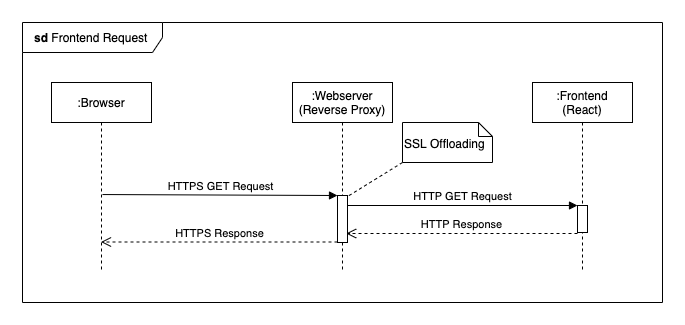

The diagram above was exported from draw.io. Its source (the exported page's mxGraphModel, read from the mxfile embedded in the PNG):
<mxGraphModel dx="1163" dy="624" grid="1" gridSize="10" guides="1" tooltips="1" connect="1" arrows="1" fold="1" page="1" pageScale="1" pageWidth="827" pageHeight="1169" math="0" shadow="0">
  <root>
    <mxCell id="0" />
    <mxCell id="1" parent="0" />
    <mxCell id="Q8wjXRVlgArIjfCmUKsD-27" value="&lt;b&gt;sd&lt;/b&gt; Frontend Request" style="shape=umlFrame;whiteSpace=wrap;html=1;width=140;height=30;align=left;spacingLeft=10;" vertex="1" parent="1">
      <mxGeometry x="40" y="40" width="640" height="280" as="geometry" />
    </mxCell>
    <mxCell id="Q8wjXRVlgArIjfCmUKsD-3" value=":Browser" style="shape=umlLifeline;perimeter=lifelinePerimeter;whiteSpace=wrap;html=1;container=1;collapsible=0;recursiveResize=0;outlineConnect=0;" vertex="1" parent="1">
      <mxGeometry x="69" y="100" width="100" height="190" as="geometry" />
    </mxCell>
    <mxCell id="Q8wjXRVlgArIjfCmUKsD-4" value=":Webserver (Reverse Proxy)" style="shape=umlLifeline;perimeter=lifelinePerimeter;whiteSpace=wrap;html=1;container=1;collapsible=0;recursiveResize=0;outlineConnect=0;" vertex="1" parent="1">
      <mxGeometry x="310" y="100" width="100" height="190" as="geometry" />
    </mxCell>
    <mxCell id="Q8wjXRVlgArIjfCmUKsD-8" value="" style="html=1;points=[];perimeter=orthogonalPerimeter;" vertex="1" parent="Q8wjXRVlgArIjfCmUKsD-4">
      <mxGeometry x="45" y="113" width="10" height="10" as="geometry" />
    </mxCell>
    <mxCell id="Q8wjXRVlgArIjfCmUKsD-9" value=":Frontend&lt;br&gt;(React)" style="shape=umlLifeline;perimeter=lifelinePerimeter;whiteSpace=wrap;html=1;container=1;collapsible=0;recursiveResize=0;outlineConnect=0;" vertex="1" parent="1">
      <mxGeometry x="550" y="100" width="100" height="190" as="geometry" />
    </mxCell>
    <mxCell id="Q8wjXRVlgArIjfCmUKsD-10" value="" style="html=1;points=[];perimeter=orthogonalPerimeter;" vertex="1" parent="Q8wjXRVlgArIjfCmUKsD-9">
      <mxGeometry x="45" y="123" width="10" height="27" as="geometry" />
    </mxCell>
    <mxCell id="Q8wjXRVlgArIjfCmUKsD-13" value="HTTP Response" style="html=1;verticalAlign=bottom;endArrow=open;dashed=1;endSize=8;entryX=0.867;entryY=0.1;entryDx=0;entryDy=0;entryPerimeter=0;" edge="1" parent="1">
      <mxGeometry relative="1" as="geometry">
        <mxPoint x="363.6700000000001" y="251" as="targetPoint" />
        <mxPoint x="595" y="251" as="sourcePoint" />
      </mxGeometry>
    </mxCell>
    <mxCell id="Q8wjXRVlgArIjfCmUKsD-14" value="HTTP GET Request" style="html=1;verticalAlign=bottom;endArrow=block;entryX=0;entryY=0;" edge="1" parent="1" source="Q8wjXRVlgArIjfCmUKsD-8" target="Q8wjXRVlgArIjfCmUKsD-10">
      <mxGeometry relative="1" as="geometry">
        <mxPoint x="399.6666666666665" y="223" as="sourcePoint" />
      </mxGeometry>
    </mxCell>
    <mxCell id="Q8wjXRVlgArIjfCmUKsD-17" value="&lt;br&gt;SSL Offloading" style="shape=note;whiteSpace=wrap;html=1;size=14;verticalAlign=top;align=left;spacingTop=-6;" vertex="1" parent="1">
      <mxGeometry x="420" y="140" width="90" height="40" as="geometry" />
    </mxCell>
    <mxCell id="Q8wjXRVlgArIjfCmUKsD-18" value="" style="html=1;verticalAlign=bottom;endArrow=none;dashed=1;endSize=8;entryX=1;entryY=0.1;entryDx=0;entryDy=0;entryPerimeter=0;exitX=0;exitY=1;exitDx=0;exitDy=0;exitPerimeter=0;endFill=0;" edge="1" parent="1" source="Q8wjXRVlgArIjfCmUKsD-17" target="Q8wjXRVlgArIjfCmUKsD-8">
      <mxGeometry relative="1" as="geometry">
        <mxPoint x="660" y="180" as="sourcePoint" />
        <mxPoint x="580" y="180" as="targetPoint" />
      </mxGeometry>
    </mxCell>
    <mxCell id="Q8wjXRVlgArIjfCmUKsD-20" value="" style="html=1;points=[];perimeter=orthogonalPerimeter;" vertex="1" parent="1">
      <mxGeometry x="355" y="213" width="10" height="47" as="geometry" />
    </mxCell>
    <mxCell id="Q8wjXRVlgArIjfCmUKsD-21" value="HTTPS GET Request" style="html=1;verticalAlign=bottom;startArrow=none;endArrow=block;startSize=8;exitX=0.51;exitY=0.272;exitDx=0;exitDy=0;exitPerimeter=0;startFill=0;" edge="1" parent="1" target="Q8wjXRVlgArIjfCmUKsD-20">
      <mxGeometry relative="1" as="geometry">
        <mxPoint x="120" y="212.03999999999996" as="sourcePoint" />
      </mxGeometry>
    </mxCell>
    <mxCell id="Q8wjXRVlgArIjfCmUKsD-22" value="HTTPS Response" style="html=1;verticalAlign=bottom;endArrow=open;dashed=1;endSize=8;exitX=0;exitY=0.95;" edge="1" parent="1">
      <mxGeometry relative="1" as="geometry">
        <mxPoint x="118.5" y="259.5" as="targetPoint" />
        <mxPoint x="355" y="259.5" as="sourcePoint" />
      </mxGeometry>
    </mxCell>
  </root>
</mxGraphModel>